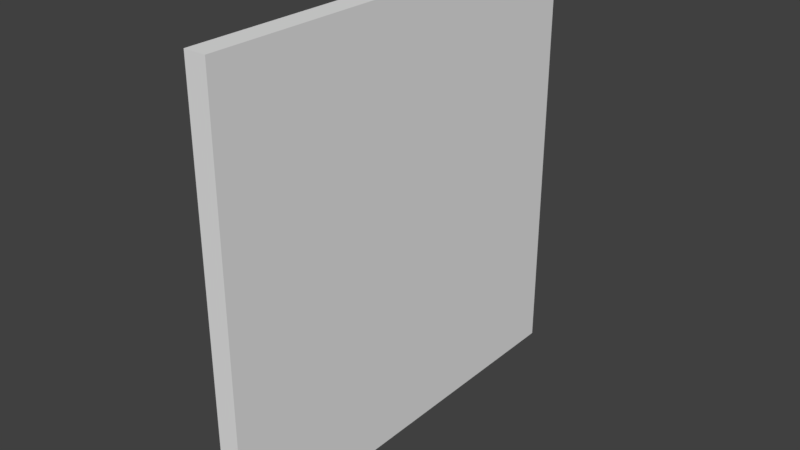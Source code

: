 # Source: Church_Wall_4x4x0_2.blend  (saved by Blender 2.79.0; exported with 4.5.12 LTS)
import bpy
from mathutils import Matrix  # noqa: F401  (used for matrix-valued properties, if any)

bpy.ops.wm.read_factory_settings(use_empty=True)
scene = bpy.context.scene
scene.name = 'Scene'

# ---- collections
col_collection_1 = bpy.data.collections.new('Collection 1'); scene.collection.children.link(col_collection_1)

# ---- world
world_world = bpy.data.worlds.new('World'); scene.world = world_world
world_world.color = (0.05088, 0.05088, 0.05088)
world_world.use_sun_shadow = False
world_world.sun_shadow_jitter_overblur = 0.0
world_world.cycles.sampling_method = 'MANUAL'

# ---- meshes
me_church_wall_4x4x0_2 = bpy.data.meshes.new('Church_Wall_4x4x0,2')
me_church_wall_4x4x0_2.from_pydata([(0.0, 0.0, 0.0), (0.0, 4.0, 0.0), (0.2, 4.0, 0.0), (0.2, 0.0, 0.0), (0.0, 0.0, 4.0), (0.0, 4.0, 4.0), (0.2, 4.0, 4.0), (0.2, 0.0, 4.0)], [], [(0, 1, 2, 3), (4, 7, 6, 5), (3, 2, 6, 7), (1, 0, 4, 5), (0, 3, 7, 4), (2, 1, 5, 6)])
me_church_wall_4x4x0_2.use_remesh_preserve_volume = False
me_church_wall_4x4x0_2.use_remesh_preserve_attributes = False
me_church_wall_4x4x0_2.use_mirror_vertex_groups = False
me_church_wall_4x4x0_2.update()

# ---- objects
ob_church_wall_4x4x0_2 = bpy.data.objects.new('Church_Wall_4x4x0,2', me_church_wall_4x4x0_2)

# ---- transforms, parenting, visibility, modifiers, constraints
ob_church_wall_4x4x0_2.location = (0.0, 0.0, 0.0)
ob_church_wall_4x4x0_2.lineart.crease_threshold = 0.0

# ---- collection membership
col_collection_1.objects.link(ob_church_wall_4x4x0_2)

# ---- scene / render settings (as saved in the file)
scene.frame_start = 1; scene.frame_end = 250; scene.frame_set(1)
scene.render.engine = 'BLENDER_EEVEE_NEXT'
scene.render.resolution_percentage = 50
scene.render.dither_intensity = 0.0
scene.cycles.use_denoising = False
scene.cycles.samples = 128
scene.cycles.sampling_pattern = 'TABULATED_SOBOL'
scene.cycles.use_adaptive_sampling = False
scene.cycles.use_light_tree = False
scene.cycles.blur_glossy = 0.0
scene.cycles.sample_clamp_indirect = 0.0
scene.view_settings.view_transform = 'Standard'
bpy.context.view_layer.update()

# ---- added for rendering (the .blend has no active camera and no usable light): camera, sun
cam_auto = bpy.data.cameras.new('AutoCamera')
cam_auto.lens = 50.0
cam_auto.sensor_width = 36.0
cam_auto.clip_end = 1000.0
ob_auto_camera = bpy.data.objects.new('AutoCamera', cam_auto)
scene.collection.objects.link(ob_auto_camera)
ob_auto_camera.location = (5.33713, -4.28456, 6.1897)
ob_auto_camera.rotation_euler = (1.09748, -7.21219e-08, 0.694738)
scene.camera = ob_auto_camera
light_auto_sun = bpy.data.lights.new('AutoSun', 'SUN')
light_auto_sun.energy = 3.0
light_auto_sun.angle = 0.0523599
ob_auto_sun = bpy.data.objects.new('AutoSun', light_auto_sun)
scene.collection.objects.link(ob_auto_sun)
ob_auto_sun.rotation_euler = (0.872665, 0.174533, 0.523599)
bpy.context.view_layer.update()
